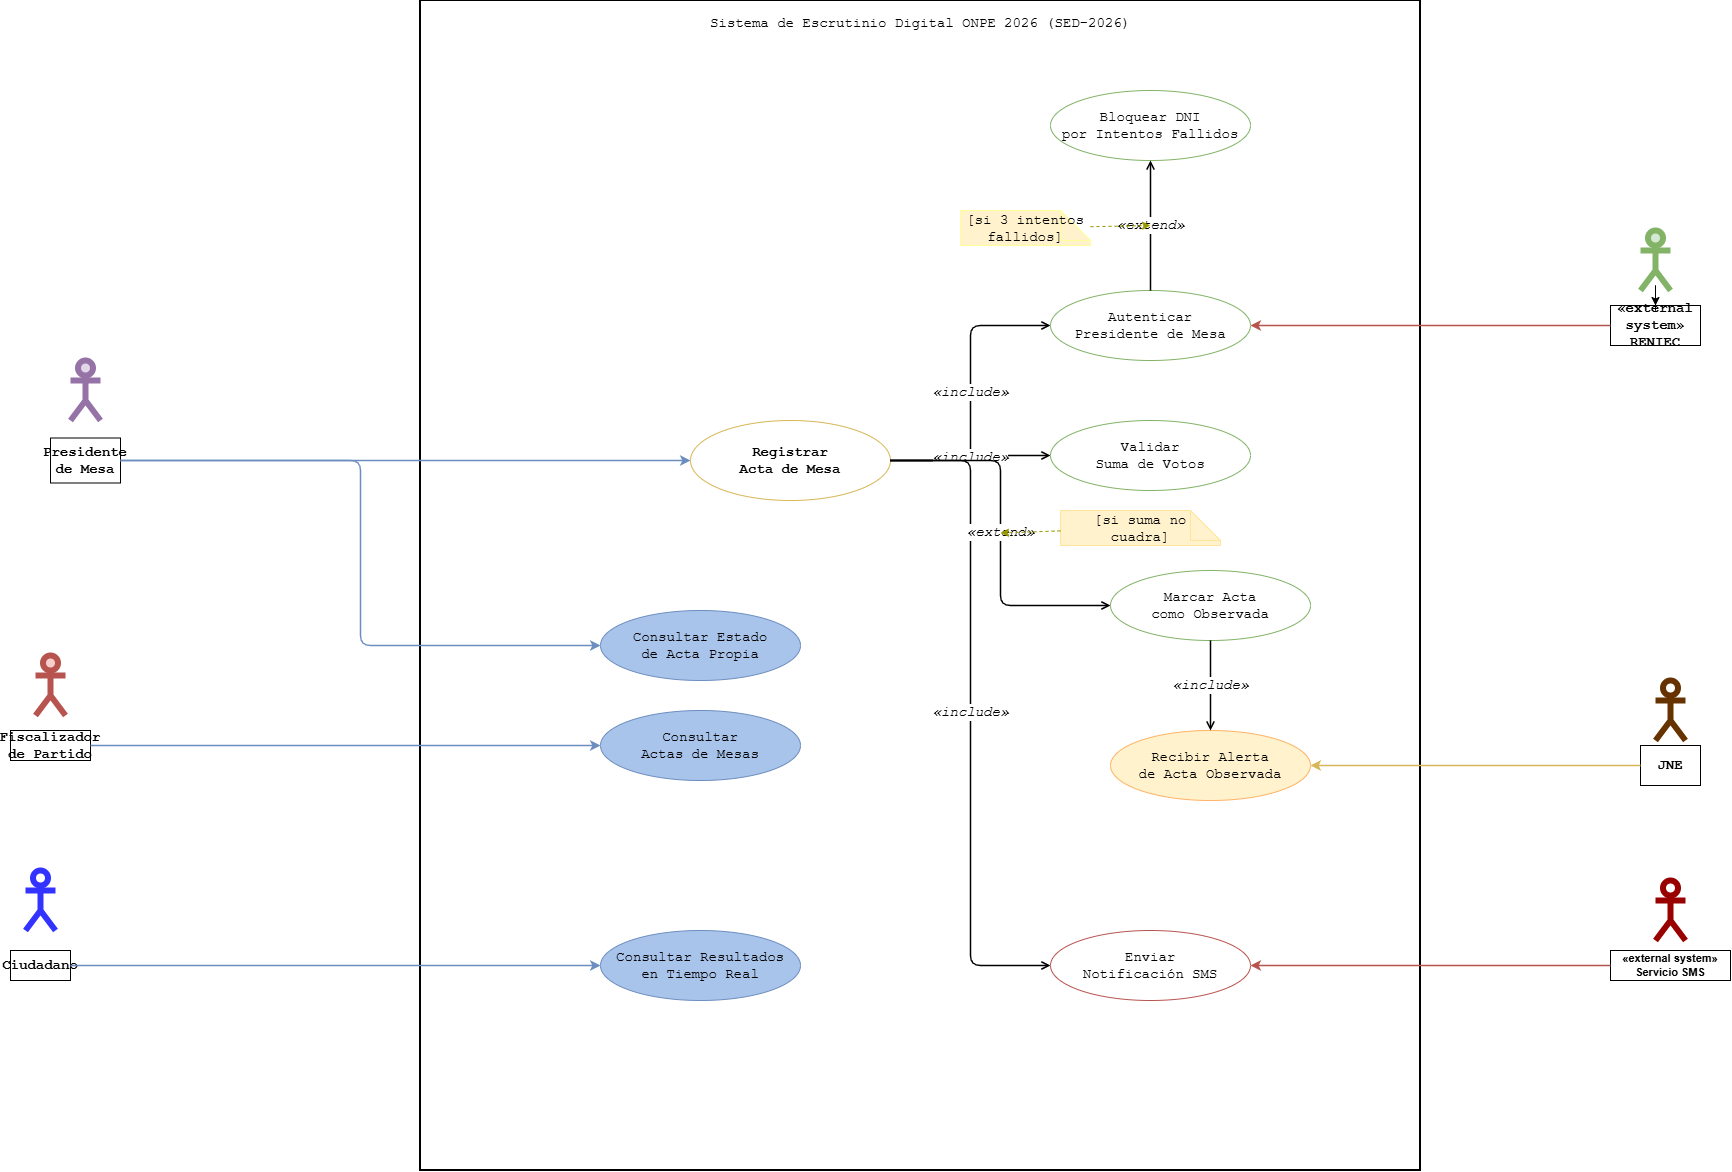

The diagram above was exported from draw.io. Its source (the exported page's mxGraphModel, read from the mxfile embedded in the PNG):
<mxGraphModel dx="1846" dy="1777" grid="1" gridSize="10" guides="1" tooltips="1" connect="1" arrows="1" fold="1" page="1" pageScale="1" pageWidth="827" pageHeight="1169" math="0" shadow="0">
  <root>
    <mxCell id="0" />
    <mxCell id="1" parent="0" />
    <mxCell id="2" parent="1" style="shape=rectangle;whiteSpace=wrap;html=1;              fillColor=none;strokeColor=#000000;strokeWidth=2;              fontStyle=1;fontSize=14;verticalAlign=top;spacingTop=8;              rounded=0;fontFamily=Courier New;" value="Sistema de Escrutinio Digital ONPE 2026 (SED-2026)" vertex="1">
      <mxGeometry height="1170" width="1000" x="320" y="-130" as="geometry" />
    </mxCell>
    <mxCell id="10" parent="1" style="shape=mxgraph.uml.actor;whiteSpace=wrap;html=1;              fillColor=#dae8fc;fontSize=14;fontStyle=1;fontFamily=Courier New;" value="Presidente&#10;de Mesa" vertex="1">
      <mxGeometry height="45" width="70" x="-50" y="307.5" as="geometry" />
    </mxCell>
    <mxCell id="11" parent="1" style="shape=mxgraph.uml.actor;whiteSpace=wrap;html=1;              fillColor=#dae8fc;fontSize=14;fontStyle=1;fontFamily=Courier New;" value="Fiscalizador&#10;de Partido" vertex="1">
      <mxGeometry height="30" width="80" x="-90" y="600" as="geometry" />
    </mxCell>
    <mxCell id="12" parent="1" style="shape=mxgraph.uml.actor;whiteSpace=wrap;html=1;              fillColor=#dae8fc;fontSize=14;fontStyle=1;fontFamily=Courier New;" value="Ciudadano" vertex="1">
      <mxGeometry height="30" width="60" x="-90" y="820" as="geometry" />
    </mxCell>
    <mxCell id="13" parent="1" style="shape=mxgraph.uml.actor;whiteSpace=wrap;html=1;              fillColor=#ffe6cc;fontSize=14;fontStyle=1;fontFamily=Courier New;" value="JNE" vertex="1">
      <mxGeometry height="40" width="60" x="1540" y="615" as="geometry" />
    </mxCell>
    <mxCell id="14" parent="1" style="shape=mxgraph.uml.actor;whiteSpace=wrap;html=1;              fillColor=#f8cecc;fontSize=14;fontStyle=1;fontFamily=Courier New;" value="«external system»&#10;RENIEC" vertex="1">
      <mxGeometry height="40" width="90" x="1510" y="175" as="geometry" />
    </mxCell>
    <mxCell id="15" parent="1" style="shape=mxgraph.uml.actor;whiteSpace=wrap;html=1;              fillColor=#f8cecc;fontSize=11;fontStyle=1;" value="«external system»&#10;Servicio SMS" vertex="1">
      <mxGeometry height="30" width="120" x="1510" y="820" as="geometry" />
    </mxCell>
    <mxCell id="20" parent="1" style="ellipse;whiteSpace=wrap;html=1;              fillColor=#fff2cc;strokeColor=#d6b656;fontSize=14;fontStyle=1;              strokeWidth=2;fontFamily=Courier New;" value="Registrar&#10;Acta de Mesa" vertex="1">
      <mxGeometry height="80" width="200" x="590" y="290" as="geometry" />
    </mxCell>
    <mxCell id="21" parent="1" style="ellipse;whiteSpace=wrap;html=1;              fillColor=#d5e8d4;strokeColor=#82b366;fontSize=14;fontFamily=Courier New;" value="Autenticar&#10;Presidente de Mesa" vertex="1">
      <mxGeometry height="70" width="200" x="950" y="160" as="geometry" />
    </mxCell>
    <mxCell id="22" parent="1" style="ellipse;whiteSpace=wrap;html=1;              fillColor=#d5e8d4;strokeColor=#82b366;fontSize=14;fontFamily=Courier New;" value="Bloquear DNI&#10;por Intentos Fallidos" vertex="1">
      <mxGeometry height="70" width="200" x="950" y="-40" as="geometry" />
    </mxCell>
    <mxCell id="23" parent="1" style="ellipse;whiteSpace=wrap;html=1;              fillColor=#d5e8d4;strokeColor=#82b366;fontSize=14;fontFamily=Courier New;" value="Validar&#10;Suma de Votos" vertex="1">
      <mxGeometry height="70" width="200" x="950" y="290" as="geometry" />
    </mxCell>
    <mxCell id="24" parent="1" style="ellipse;whiteSpace=wrap;html=1;              fillColor=#d5e8d4;strokeColor=#82b366;fontSize=14;fontFamily=Courier New;" value="Marcar Acta&#10;como Observada" vertex="1">
      <mxGeometry height="70" width="200" x="1010" y="440" as="geometry" />
    </mxCell>
    <mxCell id="25" parent="1" style="ellipse;whiteSpace=wrap;html=1;              fillColor=#ffe6cc;strokeColor=#FFB366;fontSize=14;fillColor=#FFF2CC;fontFamily=Courier New;" value="Recibir Alerta&#10;de Acta Observada" vertex="1">
      <mxGeometry height="70" width="200" x="1010" y="600" as="geometry" />
    </mxCell>
    <mxCell id="26" parent="1" style="ellipse;whiteSpace=wrap;html=1;              fillColor=#f8cecc;strokeColor=#b85450;fontSize=14;fontFamily=Courier New;" value="Enviar&#10;Notificación SMS" vertex="1">
      <mxGeometry height="70" width="200" x="950" y="800" as="geometry" />
    </mxCell>
    <mxCell id="27" parent="1" style="ellipse;whiteSpace=wrap;html=1;              fillColor=#dae8fc;strokeColor=#6c8ebf;fontSize=14;fillColor=#A9C4EB;fontFamily=Courier New;" value="Consultar Estado&#10;de Acta Propia" vertex="1">
      <mxGeometry height="70" width="200" x="500" y="480" as="geometry" />
    </mxCell>
    <mxCell id="28" parent="1" style="ellipse;whiteSpace=wrap;html=1;              fillColor=#dae8fc;strokeColor=#6c8ebf;fontSize=14;fillColor=#A9C4EB;fontFamily=Courier New;" value="Consultar&#10;Actas de Mesas" vertex="1">
      <mxGeometry height="70" width="200" x="500" y="580" as="geometry" />
    </mxCell>
    <mxCell id="29" parent="1" style="ellipse;whiteSpace=wrap;html=1;              fillColor=#dae8fc;strokeColor=#6c8ebf;fontSize=14;fillColor=#A9C4EB;fontFamily=Courier New;" value="Consultar Resultados&#10;en Tiempo Real" vertex="1">
      <mxGeometry height="70" width="200" x="500" y="800" as="geometry" />
    </mxCell>
    <mxCell id="50" edge="1" parent="1" source="10" style="edgeStyle=orthogonalEdgeStyle;html=1;exitX=1;exitY=0.5;entryX=0;entryY=0.5;strokeColor=#6c8ebf;strokeWidth=1.5;fontFamily=Courier New;fontSize=14;" target="20">
      <mxGeometry relative="1" as="geometry" />
    </mxCell>
    <mxCell id="51" edge="1" parent="1" source="10" style="edgeStyle=orthogonalEdgeStyle;html=1;exitX=1;exitY=0.5;entryX=0;entryY=0.5;strokeColor=#6c8ebf;strokeWidth=1.5;fontFamily=Courier New;fontSize=14;" target="27">
      <mxGeometry relative="1" as="geometry" />
    </mxCell>
    <mxCell id="52" edge="1" parent="1" source="11" style="edgeStyle=orthogonalEdgeStyle;html=1;exitX=1;exitY=0.5;entryX=0;entryY=0.5;strokeColor=#6c8ebf;strokeWidth=1.5;fontFamily=Courier New;fontSize=14;" target="28">
      <mxGeometry relative="1" as="geometry" />
    </mxCell>
    <mxCell id="53" edge="1" parent="1" source="12" style="edgeStyle=orthogonalEdgeStyle;html=1;exitX=1;exitY=0.5;entryX=0;entryY=0.5;strokeColor=#6c8ebf;strokeWidth=1.5;fontFamily=Courier New;fontSize=14;" target="29">
      <mxGeometry relative="1" as="geometry" />
    </mxCell>
    <mxCell id="54" edge="1" parent="1" source="13" style="edgeStyle=orthogonalEdgeStyle;html=1;exitX=0;exitY=0.5;entryX=1;entryY=0.5;strokeColor=#d6b656;strokeWidth=1.5;fontFamily=Courier New;fontSize=14;" target="25">
      <mxGeometry relative="1" as="geometry" />
    </mxCell>
    <mxCell id="55" edge="1" parent="1" source="14" style="edgeStyle=orthogonalEdgeStyle;html=1;exitX=0;exitY=0.5;entryX=1;entryY=0.5;strokeColor=#b85450;strokeWidth=1.5;fontFamily=Courier New;fontSize=14;" target="21">
      <mxGeometry relative="1" as="geometry" />
    </mxCell>
    <mxCell id="56" edge="1" parent="1" source="15" style="edgeStyle=orthogonalEdgeStyle;html=1;exitX=0;exitY=0.5;entryX=1;entryY=0.5;strokeColor=#b85450;strokeWidth=1.5;fontFamily=Courier New;fontSize=14;" target="26">
      <mxGeometry relative="1" as="geometry" />
    </mxCell>
    <mxCell id="60" edge="1" parent="1" source="20" style="edgeStyle=orthogonalEdgeStyle;html=1;              dashed=1;endArrow=open;endFill=0;              strokeColor=#82b366;strokeWidth=1.5;              fontSize=10;fontStyle=2;              exitX=1;exitY=0.3;entryX=0;entryY=0.5;fontFamily=Courier New;fontSize=14;" target="21" value="«include»">
      <mxGeometry relative="1" as="geometry" />
    </mxCell>
    <mxCell id="61" edge="1" parent="1" source="20" style="edgeStyle=orthogonalEdgeStyle;html=1;              dashed=1;endArrow=open;endFill=0;              strokeColor=#82b366;strokeWidth=1.5;              fontSize=10;fontStyle=2;              exitX=1;exitY=0.5;entryX=0;entryY=0.5;fontFamily=Courier New;fontSize=14;" target="23" value="«include»">
      <mxGeometry relative="1" as="geometry" />
    </mxCell>
    <mxCell id="62" edge="1" parent="1" source="20" style="edgeStyle=orthogonalEdgeStyle;html=1;              dashed=1;endArrow=open;endFill=0;              strokeColor=#82b366;strokeWidth=1.5;              fontSize=10;fontStyle=2;              exitX=1;exitY=0.8;entryX=0;entryY=0.5;fontFamily=Courier New;fontSize=14;" target="26" value="«include»">
      <mxGeometry relative="1" as="geometry" />
    </mxCell>
    <mxCell id="63" edge="1" parent="1" source="21" style="edgeStyle=orthogonalEdgeStyle;html=1;              dashed=1;endArrow=open;endFill=0;              strokeColor=#d6b656;strokeWidth=1.5;              fontSize=10;fontStyle=2;              exitX=0.5;exitY=0;entryX=0.5;entryY=1;fontFamily=Courier New;fontSize=14;" target="22" value="«extend»">
      <mxGeometry relative="1" as="geometry" />
    </mxCell>
    <mxCell id="64" edge="1" parent="1" source="20" style="edgeStyle=orthogonalEdgeStyle;html=1;              dashed=1;endArrow=open;endFill=0;              strokeColor=#d6b656;strokeWidth=1.5;              fontSize=10;fontStyle=2;              exitX=1;exitY=0.7;entryX=0;entryY=0.5;fontFamily=Courier New;fontSize=14;" target="24" value="«extend»">
      <mxGeometry relative="1" as="geometry" />
    </mxCell>
    <mxCell id="65" edge="1" parent="1" source="24" style="edgeStyle=orthogonalEdgeStyle;html=1;              dashed=1;endArrow=open;endFill=0;              strokeColor=#82b366;strokeWidth=1.5;              fontSize=10;fontStyle=2;              exitX=0.5;exitY=1;entryX=0.5;entryY=0;fontFamily=Courier New;fontSize=14;" target="25" value="«include»">
      <mxGeometry relative="1" as="geometry" />
    </mxCell>
    <mxCell id="70" parent="1" style="shape=note;whiteSpace=wrap;html=1;              fillColor=#ffffc0;strokeColor=#FFFF99;fontSize=14;              size=10;fillColor=#FFF2CC;fontFamily=Courier New;" value="[si 3 intentos fallidos]" vertex="1">
      <mxGeometry height="35" width="130" x="860" y="80" as="geometry" />
    </mxCell>
    <mxCell id="71" edge="1" parent="1" source="70" style="edgeStyle=none;html=1;dashed=1;strokeColor=#999900;fontSize=14;fontFamily=Courier New;" target="63">
      <mxGeometry relative="1" as="geometry" />
    </mxCell>
    <mxCell id="72" parent="1" style="shape=note;whiteSpace=wrap;html=1;              fillColor=#ffffc0;strokeColor=#FFE599;fontSize=14;              size=10;fillColor=#FFF2CC;fontFamily=Courier New;" value="[si suma no cuadra]" vertex="1">
      <mxGeometry height="35" width="160" x="960" y="380" as="geometry" />
    </mxCell>
    <mxCell id="73" edge="1" parent="1" source="72" style="edgeStyle=none;html=1;dashed=1;strokeColor=#999900;fontSize=14;fontFamily=Courier New;" target="64">
      <mxGeometry relative="1" as="geometry" />
    </mxCell>
    <mxCell id="goFg0pTkVIN8-GD0Jc-N-83" parent="1" style="shape=umlActor;verticalLabelPosition=bottom;verticalAlign=top;html=1;outlineConnect=0;strokeWidth=6;strokeColor=#9673a6;fillColor=#e1d5e7;fontFamily=Courier New;fontSize=14;" value="" vertex="1">
      <mxGeometry height="60" width="30" x="-30" y="230" as="geometry" />
    </mxCell>
    <mxCell id="goFg0pTkVIN8-GD0Jc-N-86" parent="1" style="shape=umlActor;verticalLabelPosition=bottom;verticalAlign=top;html=1;outlineConnect=0;strokeWidth=6;strokeColor=#b85450;fillColor=#f8cecc;fontFamily=Courier New;fontSize=14;" value="" vertex="1">
      <mxGeometry height="60" width="30" x="-65" y="525" as="geometry" />
    </mxCell>
    <mxCell id="goFg0pTkVIN8-GD0Jc-N-87" parent="1" style="shape=umlActor;verticalLabelPosition=bottom;verticalAlign=top;html=1;outlineConnect=0;strokeWidth=6;strokeColor=#3333FF;fontFamily=Courier New;fontSize=14;" value="" vertex="1">
      <mxGeometry height="60" width="30" x="-75" y="740" as="geometry" />
    </mxCell>
    <mxCell id="Qhqja_FBlkiVrDJ8H5cH-73" edge="1" parent="1" source="goFg0pTkVIN8-GD0Jc-N-88" style="edgeStyle=orthogonalEdgeStyle;rounded=0;orthogonalLoop=1;jettySize=auto;html=1;fontFamily=Courier New;fontSize=14;" target="14" value="">
      <mxGeometry relative="1" as="geometry" />
    </mxCell>
    <mxCell id="goFg0pTkVIN8-GD0Jc-N-88" parent="1" style="shape=umlActor;verticalLabelPosition=bottom;verticalAlign=top;html=1;outlineConnect=0;strokeWidth=6;strokeColor=#82b366;fillColor=#d5e8d4;fontFamily=Courier New;fontSize=14;" value="" vertex="1">
      <mxGeometry height="60" width="30" x="1540" y="100" as="geometry" />
    </mxCell>
    <mxCell id="goFg0pTkVIN8-GD0Jc-N-89" parent="1" style="shape=umlActor;verticalLabelPosition=bottom;verticalAlign=top;html=1;outlineConnect=0;strokeWidth=6;strokeColor=#990000;fontFamily=Courier New;fontSize=14;" value="" vertex="1">
      <mxGeometry height="60" width="30" x="1555" y="750" as="geometry" />
    </mxCell>
    <mxCell id="goFg0pTkVIN8-GD0Jc-N-90" parent="1" style="shape=umlActor;verticalLabelPosition=bottom;verticalAlign=top;html=1;outlineConnect=0;strokeWidth=6;strokeColor=#663300;fontFamily=Courier New;fontSize=14;" value="" vertex="1">
      <mxGeometry height="60" width="30" x="1555" y="550" as="geometry" />
    </mxCell>
  </root>
</mxGraphModel>